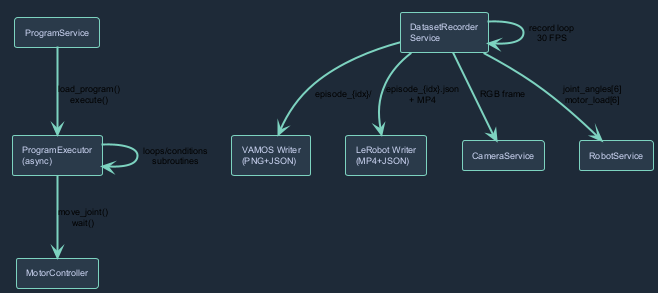

The diagram above was rendered by PlantUML. Its source (embedded in the PNG):
@startuml program_dataset_diagram
!theme plain
skinparam backgroundColor #1E2A38
skinparam componentStyle rectangle
skinparam shadowing false
skinparam defaultFontName Arial
skinparam defaultFontSize 9
skinparam packageBorderColor #7DD3C0
skinparam packageFontColor #7DD3C0
skinparam rectangleBorderColor #7DD3C0
skinparam rectangleFontColor #CDD6F4
skinparam arrowColor #7DD3C0
skinparam arrowThickness 2

rectangle "ProgramService" as PROG #2A3A4A
rectangle "DatasetRecorder\nService" as DATA #2A3A4A
rectangle "ProgramExecutor\n(async)" as EXEC #2A3A4A
rectangle "MotorController" as MOT #2A3A4A
rectangle "VAMOS Writer\n(PNG+JSON)" as VAM #2A3A4A
rectangle "LeRobot Writer\n(MP4+JSON)" as LR #2A3A4A
rectangle "CameraService" as CAM #2A3A4A
rectangle "RobotService" as ROB #2A3A4A

PROG --> EXEC : "load_program()\nexecute()"
EXEC --> MOT : "move_joint()\nwait()"
EXEC --> EXEC : "loops/conditions\nsubroutines"
DATA --> ROB : "joint_angles[6]\nmotor_load[6]"
DATA --> CAM : "RGB frame"
DATA --> VAM : "episode_{idx}/"
DATA --> LR : "episode_{idx}.json\n+ MP4"
DATA --> DATA : "record loop\n30 FPS"
@enduml